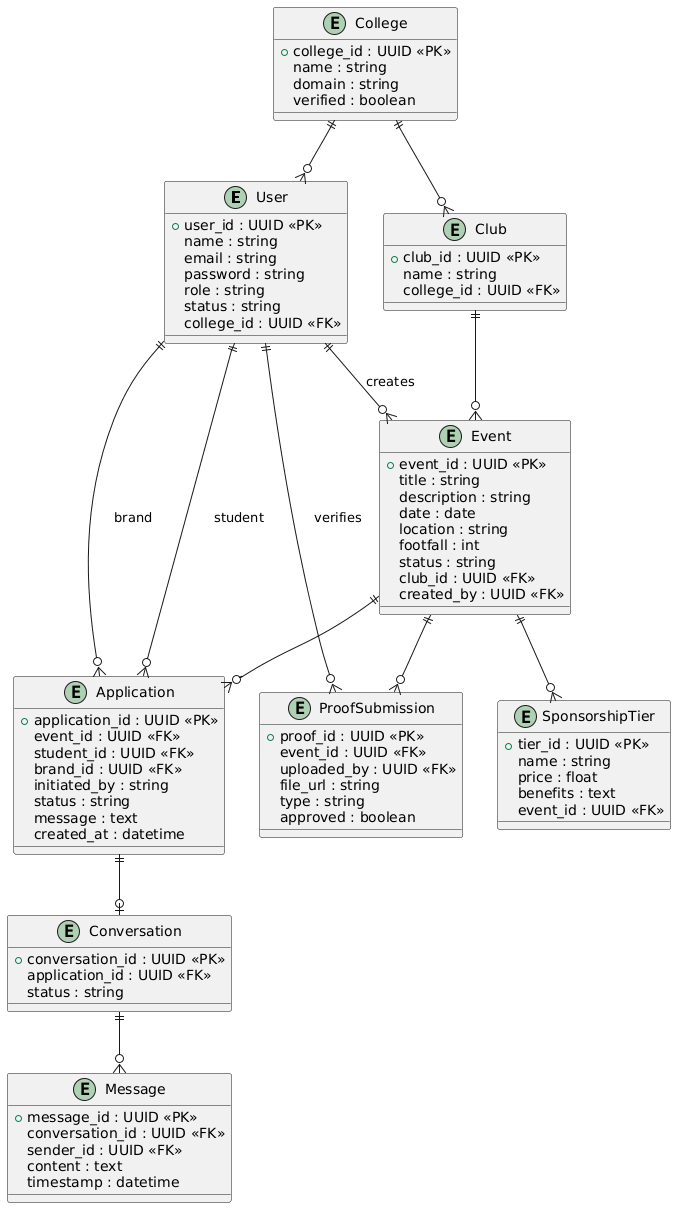

The diagram above was rendered by PlantUML. Its source (embedded in the PNG):
@startuml
entity User {
  +user_id : UUID <<PK>>
  name : string
  email : string
  password : string
  role : string
  status : string
  college_id : UUID <<FK>>
}

entity College {
  +college_id : UUID <<PK>>
  name : string
  domain : string
  verified : boolean
}

entity Club {
  +club_id : UUID <<PK>>
  name : string
  college_id : UUID <<FK>>
}

entity Event {
  +event_id : UUID <<PK>>
  title : string
  description : string
  date : date
  location : string
  footfall : int
  status : string
  club_id : UUID <<FK>>
  created_by : UUID <<FK>>
}

entity SponsorshipTier {
  +tier_id : UUID <<PK>>
  name : string
  price : float
  benefits : text
  event_id : UUID <<FK>>
}

entity Application {
  +application_id : UUID <<PK>>
  event_id : UUID <<FK>>
  student_id : UUID <<FK>>
  brand_id : UUID <<FK>>
  initiated_by : string
  status : string
  message : text
  created_at : datetime
}

entity Conversation {
  +conversation_id : UUID <<PK>>
  application_id : UUID <<FK>>
  status : string
}

entity Message {
  +message_id : UUID <<PK>>
  conversation_id : UUID <<FK>>
  sender_id : UUID <<FK>>
  content : text
  timestamp : datetime
}

entity ProofSubmission {
  +proof_id : UUID <<PK>>
  event_id : UUID <<FK>>
  uploaded_by : UUID <<FK>>
  file_url : string
  type : string
  approved : boolean
}

' Relationships
College ||--o{ User
College ||--o{ Club
Club ||--o{ Event
Event ||--o{ SponsorshipTier

User ||--o{ Event : creates
Event ||--o{ Application
User ||--o{ Application : student
User ||--o{ Application : brand

Application ||--o| Conversation
Conversation ||--o{ Message

Event ||--o{ ProofSubmission
User ||--o{ ProofSubmission : verifies
@enduml